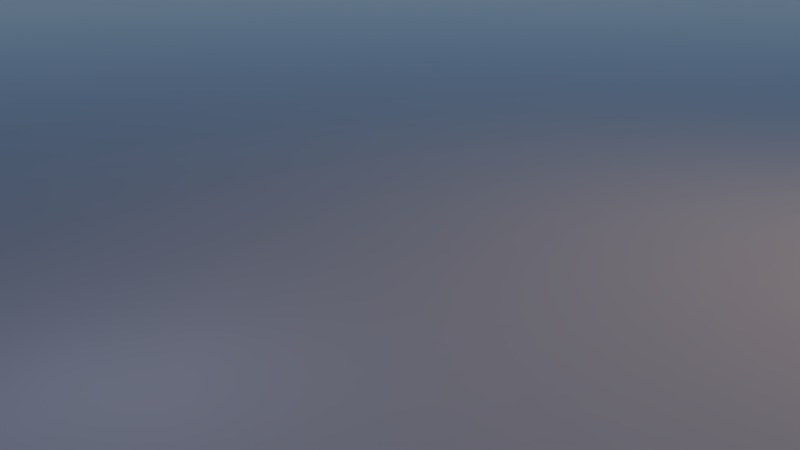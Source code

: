 # Source: bob_main_scene.blend  (saved by Blender 2.79.0; exported with 4.5.12 LTS)
import bpy
from mathutils import Matrix  # noqa: F401  (used for matrix-valued properties, if any)

bpy.ops.wm.read_factory_settings(use_empty=True)
scene = bpy.context.scene
scene.name = 'Scene'

# ---- collections
col_collection_1 = bpy.data.collections.new('Collection 1'); scene.collection.children.link(col_collection_1)
col_tire = bpy.data.collections.new('tire')  # instanced only; not linked into the scene
col_radgabel = bpy.data.collections.new('RadGabel')  # instanced only; not linked into the scene
col_stand = bpy.data.collections.new('stand')  # instanced only; not linked into the scene
col_front_blend = bpy.data.collections.new('front_blend')  # instanced only; not linked into the scene
col_lamp = bpy.data.collections.new('lamp')  # instanced only; not linked into the scene
col_frame = bpy.data.collections.new('frame')  # instanced only; not linked into the scene

# ---- materials (node trees are filled in below, after node groups)
mat_material = bpy.data.materials.new('Material')
mat_material.alpha_threshold = 0.0
mat_material.roughness = 0.5

# ---- material node trees
mat_material.use_nodes = True; mat_material.node_tree.nodes.clear()
_N = mat_material.node_tree.nodes; _L = mat_material.node_tree.links
n0 = _N.new('ShaderNodeOutputMaterial'); n0.name = 'Material Output'; n0.location = (300, 300)
n1 = _N.new('ShaderNodeBsdfPrincipled'); n1.name = 'Principled BSDF'; n1.location = (10, 300)
n1.width = 150
n1.subsurface_method = 'BURLEY'
n1.inputs[2].default_value = 0.1
n1.inputs[3].default_value = 1.45
n1.inputs[9].default_value = (1.0, 1.0, 1.0)
_L.new(n1.outputs[0], n0.inputs[0])
n0.is_active_output = True

# ---- world
world_world = bpy.data.worlds.new('World'); scene.world = world_world
world_world.use_nodes = True; world_world.node_tree.nodes.clear()
_N = world_world.node_tree.nodes; _L = world_world.node_tree.links
n0 = _N.new('ShaderNodeOutputWorld'); n0.name = 'World Output'; n0.location = (300, 300)
n1 = _N.new('ShaderNodeBackground'); n1.name = 'Background'; n1.location = (10, 300)
n2 = _N.new('ShaderNodeTexSky'); n2.name = 'Sky Texture'; n2.location = (-190, 300)
n2.sky_type = 'HOSEK_WILKIE'
n2.sun_direction = (-0.1929, -0.3286, 0.9246)
n2.sun_elevation = 1.571
_L.new(n1.outputs[0], n0.inputs[0])
_L.new(n2.outputs[0], n1.inputs[0])
n0.is_active_output = True
world_world.color = (0.05088, 0.05088, 0.05088)
world_world.use_sun_shadow = False
world_world.sun_shadow_jitter_overblur = 0.0
world_world.cycles.sampling_method = 'MANUAL'

# ---- cameras
cam_camera = bpy.data.cameras.new('Camera')
cam_camera.clip_end = 100.0
cam_camera.lens = 35.0
cam_camera.sensor_width = 32.0
cam_camera.sensor_height = 18.0
cam_camera.display_size = 2.0
cam_camera.dof.focus_distance = 0.0

# ---- lights
light_point = bpy.data.lights.new('Point', 'POINT')
light_point.color = (0.6621, 0.7529, 1.0)
light_point.transmission_factor = 0.0
light_point.energy = 3.0
light_point.shadow_buffer_clip_start = 0.5
light_point.shadow_soft_size = 0.1
light_point.shadow_maximum_resolution = 0.006
light_point.use_absolute_resolution = True
light_area = bpy.data.lights.new('Area', 'AREA')
light_area.transmission_factor = 0.0
light_area.energy = 0.7854
light_area.shadow_buffer_clip_start = 0.5
light_area.shadow_soft_size = 0.1
light_area.shadow_maximum_resolution = 0.006
light_area.use_absolute_resolution = True
light_area.size = 0.1
light_area.size_y = 0.1
light_area.use_nodes = True; light_area.node_tree.nodes.clear()
_N = light_area.node_tree.nodes; _L = light_area.node_tree.links
n0 = _N.new('ShaderNodeOutputLight'); n0.name = 'Lamp Output'; n0.location = (300, 300)
n1 = _N.new('ShaderNodeEmission'); n1.name = 'Emission'; n1.location = (10, 300)
n1.inputs[1].default_value = 40.0
n2 = _N.new('ShaderNodeBlackbody'); n2.name = 'Blackbody'; n2.location = (-190, 300)
n2.inputs[0].default_value = 4000.0
_L.new(n1.outputs[0], n0.inputs[0])
_L.new(n2.outputs[0], n1.inputs[0])
n0.is_active_output = True

# ---- meshes
me_plane = bpy.data.meshes.new('Plane')
me_plane.from_pydata([(-100.0, -100.0, -1.513e-06), (100.0, -100.0, 1.513e-06), (-100.0, 100.0, -1.513e-06), (100.0, 100.0, 1.513e-06)], [], [(0, 1, 3, 2)])
me_plane.materials.append(mat_material)
me_plane.use_remesh_preserve_volume = False
me_plane.use_remesh_preserve_attributes = False
me_plane.use_mirror_vertex_groups = False
me_plane.update()

# ---- objects
ob_point = bpy.data.objects.new('Point', light_point)
ob_area = bpy.data.objects.new('Area', light_area)
ob_plane = bpy.data.objects.new('Plane', me_plane)
ob_tire_001 = bpy.data.objects.new('tire.001', None)
ob_tire = bpy.data.objects.new('tire', None)
ob_radgabel = bpy.data.objects.new('RadGabel', None)
ob_camera = bpy.data.objects.new('Camera', cam_camera)
ob_stand = bpy.data.objects.new('stand', None)
ob_front_blend = bpy.data.objects.new('front_blend', None)
ob_lamp = bpy.data.objects.new('lamp', None)
ob_frame = bpy.data.objects.new('frame', None)

# ---- transforms, parenting, visibility, modifiers, constraints
ob_point.location = (-1.083, 0.21, 0.8963)
ob_point.rotation_euler = (1.228, 5.252e-08, -1.386)
ob_point.lineart.crease_threshold = 0.0
ob_area.location = (3.226, -1.334, 3.184)
ob_area.rotation_euler = (1.067, -5.496e-07, 0.7143)
ob_area.lineart.crease_threshold = 0.0
ob_plane.location = (0.0, 0.0, 0.0)
ob_plane.lineart.crease_threshold = 0.0
ob_tire_001.location = (0.6143, 0.6076, 0.02934)
ob_tire_001.rotation_euler = (0.0, -0.0, 1.571)
ob_tire_001.empty_image_offset = (0.0, 0.0)
ob_tire_001.show_instancer_for_render = False
ob_tire_001.instance_type = 'COLLECTION'
ob_tire_001.lineart.crease_threshold = 0.0
ob_tire.location = (-0.6077, 0.6076, 0.006921)
ob_tire.rotation_euler = (0.0, -0.0, 1.571)
ob_tire.empty_image_offset = (0.0, 0.0)
ob_tire.show_instancer_for_render = False
ob_tire.instance_type = 'COLLECTION'
ob_tire.lineart.crease_threshold = 0.0
ob_radgabel.location = (0.0, 0.0, 0.0)
ob_radgabel.empty_image_offset = (0.0, 0.0)
ob_radgabel.show_instancer_for_render = False
ob_radgabel.instance_type = 'COLLECTION'
ob_radgabel.lineart.crease_threshold = 0.0
ob_camera.location = (-1.344, -2.295, 1.206)
ob_camera.rotation_euler = (1.284, 1.236e-06, -0.476)
ob_camera.scale = (1.0, 1.0, 1.0)
ob_camera.lineart.crease_threshold = 0.0
ob_stand.location = (0.0, 0.0, 0.0)
ob_stand.empty_image_offset = (0.0, 0.0)
ob_stand.show_instancer_for_render = False
ob_stand.instance_type = 'COLLECTION'
ob_stand.lineart.crease_threshold = 0.0
ob_front_blend.location = (0.0, 0.0, 0.0)
ob_front_blend.empty_image_offset = (0.0, 0.0)
ob_front_blend.show_instancer_for_render = False
ob_front_blend.instance_type = 'COLLECTION'
ob_front_blend.lineart.crease_threshold = 0.0
ob_lamp.location = (0.0, 0.0, 0.0)
ob_lamp.empty_image_offset = (0.0, 0.0)
ob_lamp.show_instancer_for_render = False
ob_lamp.instance_type = 'COLLECTION'
ob_lamp.lineart.crease_threshold = 0.0
ob_frame.location = (0.0, 0.0, 0.0)
ob_frame.empty_image_offset = (0.0, 0.0)
ob_frame.show_instancer_for_render = False
ob_frame.instance_type = 'COLLECTION'
ob_frame.lineart.crease_threshold = 0.0
ob_tire_001.instance_collection = col_tire
ob_tire.instance_collection = col_tire
ob_radgabel.instance_collection = col_radgabel
ob_stand.instance_collection = col_stand
ob_front_blend.instance_collection = col_front_blend
ob_lamp.instance_collection = col_lamp
ob_frame.instance_collection = col_frame

# ---- collection membership
col_collection_1.objects.link(ob_point)
col_collection_1.objects.link(ob_area)
col_collection_1.objects.link(ob_plane)
col_collection_1.objects.link(ob_tire_001)
col_collection_1.objects.link(ob_tire)
col_collection_1.objects.link(ob_radgabel)
col_collection_1.objects.link(ob_camera)
col_collection_1.objects.link(ob_stand)
col_collection_1.objects.link(ob_front_blend)
col_collection_1.objects.link(ob_lamp)
col_collection_1.objects.link(ob_frame)

# ---- scene / render settings (as saved in the file)
scene.camera = ob_camera
scene.frame_start = 1; scene.frame_end = 250; scene.frame_set(1)
scene.render.engine = 'CYCLES'
scene.render.dither_intensity = 0.0
scene.cycles.samples = 512
scene.cycles.sampling_pattern = 'TABULATED_SOBOL'
scene.cycles.use_adaptive_sampling = False
scene.cycles.use_light_tree = False
scene.cycles.blur_glossy = 0.0
scene.cycles.max_bounces = 4
scene.cycles.diffuse_bounces = 2
scene.cycles.glossy_bounces = 2
scene.cycles.transmission_bounces = 3
scene.cycles.transparent_max_bounces = 2
scene.cycles.sample_clamp_indirect = 0.0
scene.view_settings.view_transform = 'Standard'
bpy.context.view_layer.update()
